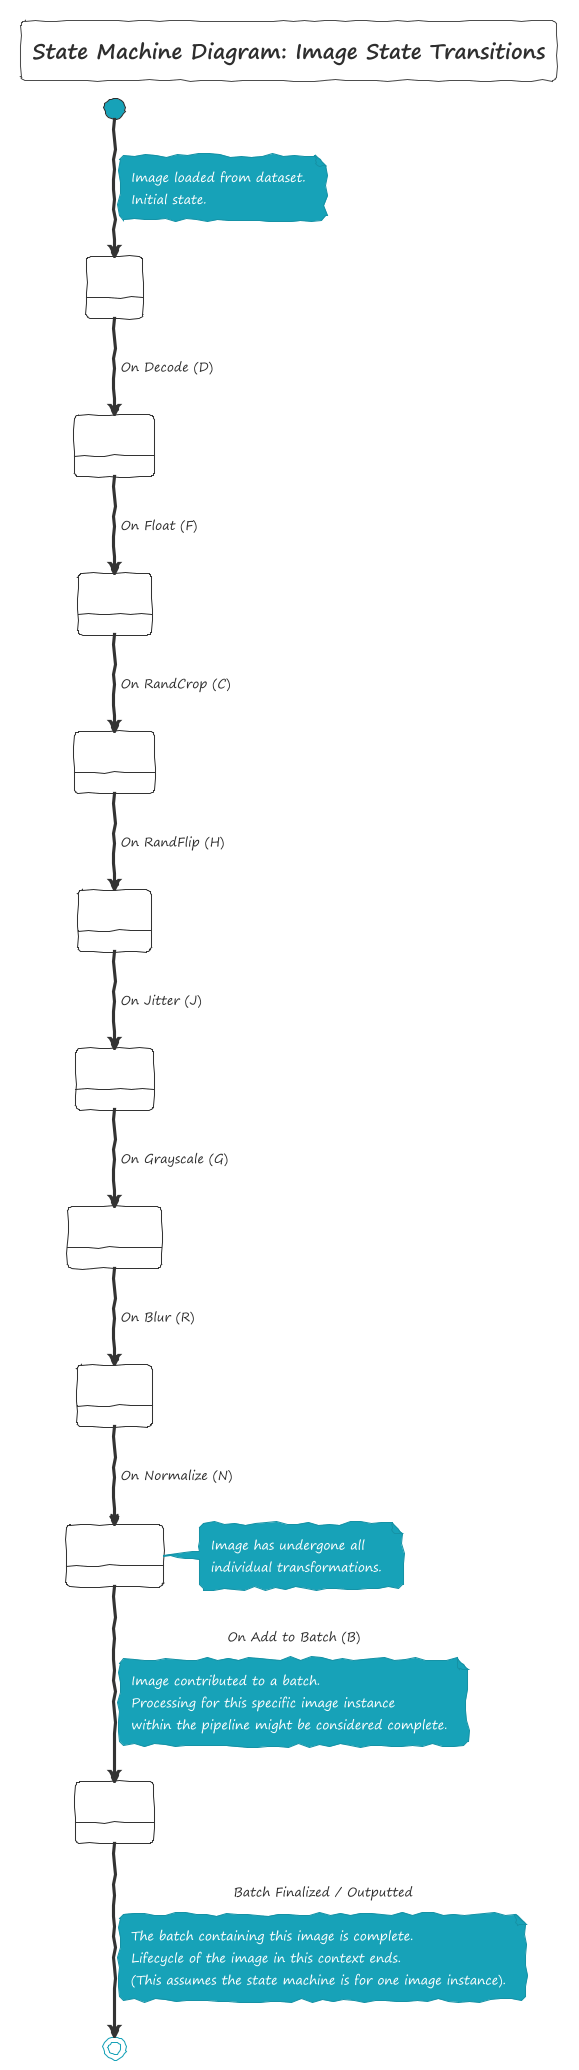

The diagram above was rendered by PlantUML. Its source (embedded in the PNG):
@startuml
!theme sketchy-outline
title State Machine Diagram: Image State Transitions

[*] --> Raw
note on link
  Image loaded from dataset.
  Initial state.
end note

Raw --> Decoded : On Decode (D)
Decoded --> Floated : On Float (F)
Floated --> Cropped : On RandCrop (C)
Cropped --> Flipped : On RandFlip (H)
Flipped --> Jittered : On Jitter (J)
Jittered --> Grayscaled : On Grayscale (G)
Grayscaled --> Blurred : On Blur (R)
Blurred --> Normalized : On Normalize (N)
note right of Normalized
  Image has undergone all
  individual transformations.
end note

Normalized --> Batched : On Add to Batch (B)
note on link
  Image contributed to a batch.
  Processing for this specific image instance
  within the pipeline might be considered complete.
end note

Batched --> [*] : Batch Finalized / Outputted
note on link
  The batch containing this image is complete.
  Lifecycle of the image in this context ends.
  (This assumes the state machine is for one image instance).
end note
@enduml